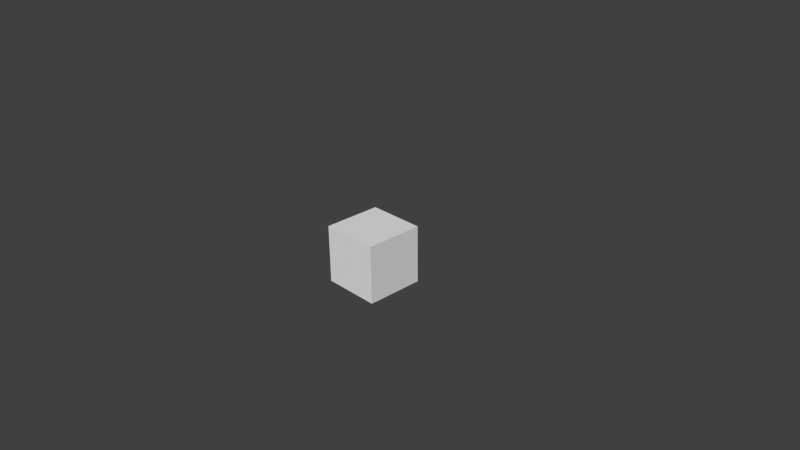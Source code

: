 # Source: cube.blend  (saved by Blender 2.76.0; exported with 4.5.12 LTS)
import bpy
from mathutils import Matrix  # noqa: F401  (used for matrix-valued properties, if any)

bpy.ops.wm.read_factory_settings(use_empty=True)
scene = bpy.context.scene
scene.name = 'Scene'

# ---- collections
col_collection_1 = bpy.data.collections.new('Collection 1'); scene.collection.children.link(col_collection_1)

# ---- materials (node trees are filled in below, after node groups)
mat_zombie_head = bpy.data.materials.new('zombie-head')
mat_zombie_head.alpha_threshold = 0.0
mat_zombie_head.use_transparent_shadow = False
mat_zombie_head.preview_render_type = 'CUBE'
mat_zombie_head.roughness = 0.5
mat_zombie_head.line_color = (0.0, 0.0, 0.0, 1.0)

# ---- material node trees

# ---- world
world_world = bpy.data.worlds.new('World'); scene.world = world_world
world_world.color = (0.05088, 0.05088, 0.05088)
world_world.use_sun_shadow = False
world_world.sun_shadow_jitter_overblur = 0.0
world_world.cycles.sampling_method = 'MANUAL'
world_world.cycles.sample_map_resolution = 256

# ---- cameras
cam_camera = bpy.data.cameras.new('Camera')
cam_camera.clip_end = 100.0
cam_camera.lens = 35.0
cam_camera.sensor_width = 32.0
cam_camera.sensor_height = 18.0
cam_camera.ortho_scale = 7.314
cam_camera.dof.focus_distance = 0.0
cam_camera.dof.aperture_fstop = 128.0

# ---- meshes
me_cube = bpy.data.meshes.new('Cube')
me_cube.from_pydata([(0.4, 0.4, 0.4), (0.4, 0.4, -0.4), (-0.4, 0.4, -0.4), (-0.4, 0.4, 0.4), (0.4, -0.4, 0.4), (0.4, -0.4, -0.4), (-0.4, -0.4, -0.4), (-0.4, -0.4, 0.4)], [], [(0, 1, 2, 3), (4, 7, 6, 5), (0, 4, 5, 1), (1, 5, 6, 2), (2, 6, 7, 3), (4, 0, 3, 7)])
_uv = me_cube.uv_layers.new(name='UVMap')
_uv.uv.foreach_set('vector', [0.7506, 0.6672, 0.7506, 0.3336, 0.5006, 0.3336, 0.5006, 0.6672, 1.482e-05, 0.6666, 0.25, 0.6666, 0.25, 0.3339, 1.482e-05, 0.3339, 0.2512, 0.665, 0.5004, 0.665, 0.5004, 0.3327, 0.2512, 0.3327, 0.5005, 0.3334, 0.5005, -0.0005059, 0.2503, -0.0005059, 0.2503, 0.3334, 1.0, 0.3344, 0.7505, 0.3344, 0.7505, 0.6671, 1.0, 0.6671, 0.5004, 0.9997, 0.5002, 0.6668, 0.2503, 0.6668, 0.2502, 1.0])
me_cube.materials.append(mat_zombie_head)
me_cube.use_remesh_preserve_volume = False
me_cube.use_remesh_preserve_attributes = False
me_cube.use_mirror_vertex_groups = False
me_cube.update()

# ---- objects
ob_cube = bpy.data.objects.new('Cube', me_cube)
ob_camera = bpy.data.objects.new('Camera', cam_camera)

# ---- transforms, parenting, visibility, modifiers, constraints
ob_cube.location = (0.0, 0.0, 0.0)
ob_cube.lock_rotations_4d = False
ob_cube.empty_display_type = 'ARROWS'
ob_cube.lineart.crease_threshold = 0.0
ob_camera.location = (7.481, -6.508, 5.344)
ob_camera.rotation_euler = (1.109, 0.01082, 0.8149)
ob_camera.lock_rotations_4d = False
ob_camera.empty_display_type = 'ARROWS'
ob_camera.color = (0.0, 0.0, 0.0, 0.0)
ob_camera.display_type = 'WIRE'
ob_camera.lineart.crease_threshold = 0.0

# ---- collection membership
col_collection_1.objects.link(ob_cube)
col_collection_1.objects.link(ob_camera)

# ---- scene / render settings (as saved in the file)
scene.camera = ob_camera
scene.frame_start = 1; scene.frame_end = 250; scene.frame_set(1)
scene.render.engine = 'BLENDER_EEVEE_NEXT'
scene.render.resolution_percentage = 50
scene.render.dither_intensity = 0.0
scene.cycles.use_denoising = False
scene.cycles.samples = 10
scene.cycles.sampling_pattern = 'TABULATED_SOBOL'
scene.cycles.light_sampling_threshold = 0.0
scene.cycles.use_adaptive_sampling = False
scene.cycles.use_light_tree = False
scene.cycles.blur_glossy = 0.0
scene.cycles.pixel_filter_type = 'GAUSSIAN'
scene.cycles.sample_clamp_indirect = 0.0
scene.view_settings.view_transform = 'Standard'
bpy.context.view_layer.update()

# ---- added for rendering (the .blend has no usable light): sun
light_auto_sun = bpy.data.lights.new('AutoSun', 'SUN')
light_auto_sun.energy = 3.0
light_auto_sun.angle = 0.0523599
ob_auto_sun = bpy.data.objects.new('AutoSun', light_auto_sun)
scene.collection.objects.link(ob_auto_sun)
ob_auto_sun.rotation_euler = (0.872665, 0.174533, 0.523599)
bpy.context.view_layer.update()
